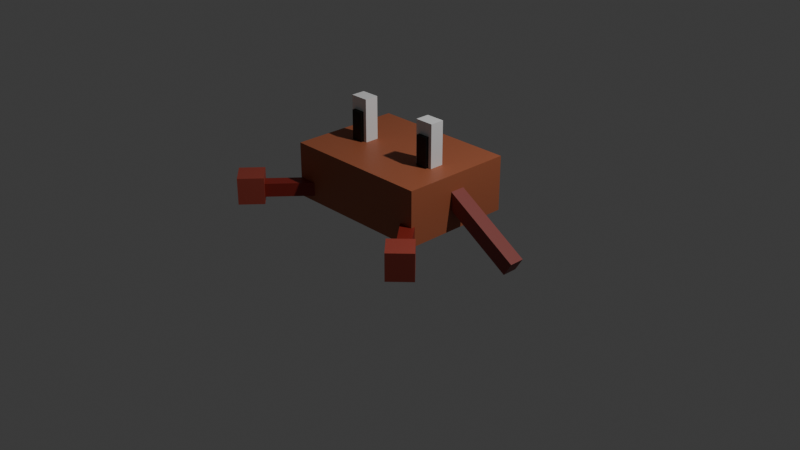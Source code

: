 # Source: crab.blend  (saved by Blender 4.4.32; exported with 4.5.12 LTS)
import bpy
from mathutils import Matrix  # noqa: F401  (used for matrix-valued properties, if any)

bpy.ops.wm.read_factory_settings(use_empty=True)
scene = bpy.context.scene
scene.name = 'Scene'

# ---- collections
col_collection = bpy.data.collections.new('Collection'); scene.collection.children.link(col_collection)

# ---- materials (node trees are filled in below, after node groups)
mat_material = bpy.data.materials.new('Material')
mat_material.alpha_threshold = 0.0
mat_material.roughness = 0.5
mat_material.line_color = (0.0, 0.0, 0.0, 1.0)
mat_material_001 = bpy.data.materials.new('Material.001')
mat_material_001.alpha_threshold = 0.0
mat_material_001.roughness = 0.5
mat_material_001.line_color = (0.0, 0.0, 0.0, 1.0)
mat_material_002 = bpy.data.materials.new('Material.002')
mat_material_002.alpha_threshold = 0.0
mat_material_002.roughness = 0.5
mat_material_002.line_color = (0.0, 0.0, 0.0, 1.0)
mat_material_003 = bpy.data.materials.new('Material.003')
mat_material_003.alpha_threshold = 0.0
mat_material_003.roughness = 0.5
mat_material_003.line_color = (0.0, 0.0, 0.0, 1.0)
mat_material_004 = bpy.data.materials.new('Material.004')
mat_material_004.alpha_threshold = 0.0
mat_material_004.roughness = 0.5
mat_material_004.line_color = (0.0, 0.0, 0.0, 1.0)
mat_material_005 = bpy.data.materials.new('Material.005')
mat_material_005.alpha_threshold = 0.0
mat_material_005.roughness = 0.5
mat_material_005.line_color = (0.0, 0.0, 0.0, 1.0)
mat_material_006 = bpy.data.materials.new('Material.006')
mat_material_006.alpha_threshold = 0.0
mat_material_006.roughness = 0.5
mat_material_006.line_color = (0.0, 0.0, 0.0, 1.0)
mat_material_007 = bpy.data.materials.new('Material.007')
mat_material_007.alpha_threshold = 0.0
mat_material_007.roughness = 0.5
mat_material_007.line_color = (0.0, 0.0, 0.0, 1.0)
mat_material_008 = bpy.data.materials.new('Material.008')
mat_material_008.alpha_threshold = 0.0
mat_material_008.roughness = 0.5
mat_material_008.line_color = (0.0, 0.0, 0.0, 1.0)
mat_material_009 = bpy.data.materials.new('Material.009')
mat_material_009.alpha_threshold = 0.0
mat_material_009.roughness = 0.5
mat_material_009.line_color = (0.0, 0.0, 0.0, 1.0)
mat_material_010 = bpy.data.materials.new('Material.010')
mat_material_010.alpha_threshold = 0.0
mat_material_010.roughness = 0.5
mat_material_010.line_color = (0.0, 0.0, 0.0, 1.0)

# ---- material node trees
mat_material.use_nodes = True; mat_material.node_tree.nodes.clear()
_N = mat_material.node_tree.nodes; _L = mat_material.node_tree.links
n0 = _N.new('ShaderNodeOutputMaterial'); n0.name = 'Material Output'; n0.location = (300, 300)
n1 = _N.new('ShaderNodeBsdfPrincipled'); n1.name = 'Principled BSDF'; n1.location = (10, 300)
n1.inputs[0].default_value = (0.3855, 0.1131, 0.05256, 1.0)
n1.inputs[3].default_value = 1.45
_L.new(n1.outputs[0], n0.inputs[0])
n0.is_active_output = True
mat_material_001.use_nodes = True; mat_material_001.node_tree.nodes.clear()
_N = mat_material_001.node_tree.nodes; _L = mat_material_001.node_tree.links
n0 = _N.new('ShaderNodeOutputMaterial'); n0.name = 'Material Output'; n0.location = (300, 300)
n1 = _N.new('ShaderNodeBsdfPrincipled'); n1.name = 'Principled BSDF'; n1.location = (10, 300)
n1.inputs[0].default_value = (0.242, 0.02093, 0.01377, 1.0)
n1.inputs[3].default_value = 1.45
_L.new(n1.outputs[0], n0.inputs[0])
n0.is_active_output = True
mat_material_002.use_nodes = True; mat_material_002.node_tree.nodes.clear()
_N = mat_material_002.node_tree.nodes; _L = mat_material_002.node_tree.links
n0 = _N.new('ShaderNodeOutputMaterial'); n0.name = 'Material Output'; n0.location = (300, 300)
n1 = _N.new('ShaderNodeBsdfPrincipled'); n1.name = 'Principled BSDF'; n1.location = (10, 300)
n1.inputs[0].default_value = (0.2461, 0.05438, 0.04636, 1.0)
n1.inputs[3].default_value = 1.45
_L.new(n1.outputs[0], n0.inputs[0])
n0.is_active_output = True
mat_material_003.use_nodes = True; mat_material_003.node_tree.nodes.clear()
_N = mat_material_003.node_tree.nodes; _L = mat_material_003.node_tree.links
n0 = _N.new('ShaderNodeOutputMaterial'); n0.name = 'Material Output'; n0.location = (300, 300)
n1 = _N.new('ShaderNodeBsdfPrincipled'); n1.name = 'Principled BSDF'; n1.location = (10, 300)
n1.inputs[0].default_value = (0.3608, 0.0607, 0.04211, 1.0)
n1.inputs[3].default_value = 1.45
_L.new(n1.outputs[0], n0.inputs[0])
n0.is_active_output = True
mat_material_004.use_nodes = True; mat_material_004.node_tree.nodes.clear()
_N = mat_material_004.node_tree.nodes; _L = mat_material_004.node_tree.links
n0 = _N.new('ShaderNodeOutputMaterial'); n0.name = 'Material Output'; n0.location = (300, 300)
n1 = _N.new('ShaderNodeBsdfPrincipled'); n1.name = 'Principled BSDF'; n1.location = (10, 300)
n1.inputs[3].default_value = 1.45
_L.new(n1.outputs[0], n0.inputs[0])
n0.is_active_output = True
mat_material_005.use_nodes = True; mat_material_005.node_tree.nodes.clear()
_N = mat_material_005.node_tree.nodes; _L = mat_material_005.node_tree.links
n0 = _N.new('ShaderNodeOutputMaterial'); n0.name = 'Material Output'; n0.location = (300, 300)
n1 = _N.new('ShaderNodeBsdfPrincipled'); n1.name = 'Principled BSDF'; n1.location = (10, 300)
n1.inputs[3].default_value = 1.45
_L.new(n1.outputs[0], n0.inputs[0])
n0.is_active_output = True
mat_material_006.use_nodes = True; mat_material_006.node_tree.nodes.clear()
_N = mat_material_006.node_tree.nodes; _L = mat_material_006.node_tree.links
n0 = _N.new('ShaderNodeOutputMaterial'); n0.name = 'Material Output'; n0.location = (300, 300)
n1 = _N.new('ShaderNodeBsdfPrincipled'); n1.name = 'Principled BSDF'; n1.location = (10, 300)
n1.inputs[0].default_value = (0.0, 0.0, 0.0, 1.0)
n1.inputs[3].default_value = 1.45
_L.new(n1.outputs[0], n0.inputs[0])
n0.is_active_output = True
mat_material_007.use_nodes = True; mat_material_007.node_tree.nodes.clear()
_N = mat_material_007.node_tree.nodes; _L = mat_material_007.node_tree.links
n0 = _N.new('ShaderNodeOutputMaterial'); n0.name = 'Material Output'; n0.location = (300, 300)
n1 = _N.new('ShaderNodeBsdfPrincipled'); n1.name = 'Principled BSDF'; n1.location = (10, 300)
n1.inputs[0].default_value = (0.0, 0.0, 0.0, 1.0)
n1.inputs[3].default_value = 1.45
_L.new(n1.outputs[0], n0.inputs[0])
n0.is_active_output = True
mat_material_008.use_nodes = True; mat_material_008.node_tree.nodes.clear()
_N = mat_material_008.node_tree.nodes; _L = mat_material_008.node_tree.links
n0 = _N.new('ShaderNodeOutputMaterial'); n0.name = 'Material Output'; n0.location = (300, 300)
n1 = _N.new('ShaderNodeBsdfPrincipled'); n1.name = 'Principled BSDF'; n1.location = (10, 300)
n1.inputs[0].default_value = (0.2461, 0.05438, 0.04636, 1.0)
n1.inputs[3].default_value = 1.45
_L.new(n1.outputs[0], n0.inputs[0])
n0.is_active_output = True
mat_material_009.use_nodes = True; mat_material_009.node_tree.nodes.clear()
_N = mat_material_009.node_tree.nodes; _L = mat_material_009.node_tree.links
n0 = _N.new('ShaderNodeOutputMaterial'); n0.name = 'Material Output'; n0.location = (300, 300)
n1 = _N.new('ShaderNodeBsdfPrincipled'); n1.name = 'Principled BSDF'; n1.location = (10, 300)
n1.inputs[0].default_value = (0.3608, 0.0607, 0.04211, 1.0)
n1.inputs[3].default_value = 1.45
_L.new(n1.outputs[0], n0.inputs[0])
n0.is_active_output = True
mat_material_010.use_nodes = True; mat_material_010.node_tree.nodes.clear()
_N = mat_material_010.node_tree.nodes; _L = mat_material_010.node_tree.links
n0 = _N.new('ShaderNodeOutputMaterial'); n0.name = 'Material Output'; n0.location = (300, 300)
n1 = _N.new('ShaderNodeBsdfPrincipled'); n1.name = 'Principled BSDF'; n1.location = (10, 300)
n1.inputs[0].default_value = (0.242, 0.02093, 0.01377, 1.0)
n1.inputs[3].default_value = 1.45
_L.new(n1.outputs[0], n0.inputs[0])
n0.is_active_output = True

# ---- world
world_world = bpy.data.worlds.new('World'); scene.world = world_world
world_world.use_nodes = True; world_world.node_tree.nodes.clear()
_N = world_world.node_tree.nodes; _L = world_world.node_tree.links
n0 = _N.new('ShaderNodeOutputWorld'); n0.name = 'World Output'; n0.location = (300, 300)
n1 = _N.new('ShaderNodeBackground'); n1.name = 'Background'; n1.location = (10, 300)
n1.inputs[0].default_value = (0.05088, 0.05088, 0.05088, 1.0)
_L.new(n1.outputs[0], n0.inputs[0])
n0.is_active_output = True
world_world.color = (0.05088, 0.05088, 0.05088)
world_world.sun_shadow_jitter_overblur = 0.0

# ---- cameras
cam_camera = bpy.data.cameras.new('Camera')
cam_camera.clip_end = 100.0
cam_camera.ortho_scale = 7.314

# ---- lights
light_light = bpy.data.lights.new('Light', 'POINT')
light_light.energy = 1000.0
light_light.shadow_soft_size = 0.1

# ---- meshes
me_cube = bpy.data.meshes.new('Cube')
me_cube.from_pydata([(1.0, 1.0, 1.0), (1.0, 1.0, -1.0), (1.0, -1.0, 1.0), (1.0, -1.0, -1.0), (-1.0, 1.0, 1.0), (-1.0, 1.0, -1.0), (-1.0, -1.0, 1.0), (-1.0, -1.0, -1.0)], [], [(0, 4, 6, 2), (3, 2, 6, 7), (7, 6, 4, 5), (5, 1, 3, 7), (1, 0, 2, 3), (5, 4, 0, 1)])
_uv = me_cube.uv_layers.new(name='UVMap')
_uv.uv.foreach_set('vector', [0.625, 0.5, 0.875, 0.5, 0.875, 0.75, 0.625, 0.75, 0.375, 0.75, 0.625, 0.75, 0.625, 1.0, 0.375, 1.0, 0.375, 0.0, 0.625, 0.0, 0.625, 0.25, 0.375, 0.25, 0.125, 0.5, 0.375, 0.5, 0.375, 0.75, 0.125, 0.75, 0.375, 0.5, 0.625, 0.5, 0.625, 0.75, 0.375, 0.75, 0.375, 0.25, 0.625, 0.25, 0.625, 0.5, 0.375, 0.5])
me_cube.materials.append(mat_material)
me_cube.use_mirror_vertex_groups = False
me_cube.update()
me_cube_001 = bpy.data.meshes.new('Cube.001')
me_cube_001.from_pydata([(1.0, 1.0, 1.0), (1.0, 1.0, -1.0), (1.0, -1.0, 1.0), (1.0, -1.0, -1.0), (-1.0, 1.0, 1.0), (-1.0, 1.0, -1.0), (-1.0, -1.0, 1.0), (-1.0, -1.0, -1.0)], [], [(0, 4, 6, 2), (3, 2, 6, 7), (7, 6, 4, 5), (5, 1, 3, 7), (1, 0, 2, 3), (5, 4, 0, 1)])
_uv = me_cube_001.uv_layers.new(name='UVMap')
_uv.uv.foreach_set('vector', [0.625, 0.5, 0.875, 0.5, 0.875, 0.75, 0.625, 0.75, 0.375, 0.75, 0.625, 0.75, 0.625, 1.0, 0.375, 1.0, 0.375, 0.0, 0.625, 0.0, 0.625, 0.25, 0.375, 0.25, 0.125, 0.5, 0.375, 0.5, 0.375, 0.75, 0.125, 0.75, 0.375, 0.5, 0.625, 0.5, 0.625, 0.75, 0.375, 0.75, 0.375, 0.25, 0.625, 0.25, 0.625, 0.5, 0.375, 0.5])
me_cube_001.materials.append(mat_material_001)
me_cube_001.use_mirror_vertex_groups = False
me_cube_001.update()
me_cube_002 = bpy.data.meshes.new('Cube.002')
me_cube_002.from_pydata([(1.0, 1.0, 1.0), (1.0, 1.0, -1.0), (1.0, -1.0, 1.0), (1.0, -1.0, -1.0), (-1.0, 1.0, 1.0), (-1.0, 1.0, -1.0), (-1.0, -1.0, 1.0), (-1.0, -1.0, -1.0)], [], [(0, 4, 6, 2), (3, 2, 6, 7), (7, 6, 4, 5), (5, 1, 3, 7), (1, 0, 2, 3), (5, 4, 0, 1)])
_uv = me_cube_002.uv_layers.new(name='UVMap')
_uv.uv.foreach_set('vector', [0.625, 0.5, 0.875, 0.5, 0.875, 0.75, 0.625, 0.75, 0.375, 0.75, 0.625, 0.75, 0.625, 1.0, 0.375, 1.0, 0.375, 0.0, 0.625, 0.0, 0.625, 0.25, 0.375, 0.25, 0.125, 0.5, 0.375, 0.5, 0.375, 0.75, 0.125, 0.75, 0.375, 0.5, 0.625, 0.5, 0.625, 0.75, 0.375, 0.75, 0.375, 0.25, 0.625, 0.25, 0.625, 0.5, 0.375, 0.5])
me_cube_002.materials.append(mat_material_002)
me_cube_002.use_mirror_vertex_groups = False
me_cube_002.update()
me_cube_003 = bpy.data.meshes.new('Cube.003')
me_cube_003.from_pydata([(1.0, 1.0, 1.0), (1.0, 1.0, -1.0), (1.0, -1.0, 1.0), (1.0, -1.0, -1.0), (-1.0, 1.0, 1.0), (-1.0, 1.0, -1.0), (-1.0, -1.0, 1.0), (-1.0, -1.0, -1.0)], [], [(0, 4, 6, 2), (3, 2, 6, 7), (7, 6, 4, 5), (5, 1, 3, 7), (1, 0, 2, 3), (5, 4, 0, 1)])
_uv = me_cube_003.uv_layers.new(name='UVMap')
_uv.uv.foreach_set('vector', [0.625, 0.5, 0.875, 0.5, 0.875, 0.75, 0.625, 0.75, 0.375, 0.75, 0.625, 0.75, 0.625, 1.0, 0.375, 1.0, 0.375, 0.0, 0.625, 0.0, 0.625, 0.25, 0.375, 0.25, 0.125, 0.5, 0.375, 0.5, 0.375, 0.75, 0.125, 0.75, 0.375, 0.5, 0.625, 0.5, 0.625, 0.75, 0.375, 0.75, 0.375, 0.25, 0.625, 0.25, 0.625, 0.5, 0.375, 0.5])
me_cube_003.materials.append(mat_material_003)
me_cube_003.use_mirror_vertex_groups = False
me_cube_003.update()
me_cube_004 = bpy.data.meshes.new('Cube.004')
me_cube_004.from_pydata([(1.0, 1.0, 1.0), (1.0, 1.0, -1.0), (1.0, -1.0, 1.0), (1.0, -1.0, -1.0), (-1.0, 1.0, 1.0), (-1.0, 1.0, -1.0), (-1.0, -1.0, 1.0), (-1.0, -1.0, -1.0)], [], [(0, 4, 6, 2), (3, 2, 6, 7), (7, 6, 4, 5), (5, 1, 3, 7), (1, 0, 2, 3), (5, 4, 0, 1)])
_uv = me_cube_004.uv_layers.new(name='UVMap')
_uv.uv.foreach_set('vector', [0.625, 0.5, 0.875, 0.5, 0.875, 0.75, 0.625, 0.75, 0.375, 0.75, 0.625, 0.75, 0.625, 1.0, 0.375, 1.0, 0.375, 0.0, 0.625, 0.0, 0.625, 0.25, 0.375, 0.25, 0.125, 0.5, 0.375, 0.5, 0.375, 0.75, 0.125, 0.75, 0.375, 0.5, 0.625, 0.5, 0.625, 0.75, 0.375, 0.75, 0.375, 0.25, 0.625, 0.25, 0.625, 0.5, 0.375, 0.5])
me_cube_004.materials.append(mat_material_004)
me_cube_004.use_mirror_vertex_groups = False
me_cube_004.update()
me_cube_005 = bpy.data.meshes.new('Cube.005')
me_cube_005.from_pydata([(1.0, 1.0, 1.0), (1.0, 1.0, -1.0), (1.0, -1.0, 1.0), (1.0, -1.0, -1.0), (-1.0, 1.0, 1.0), (-1.0, 1.0, -1.0), (-1.0, -1.0, 1.0), (-1.0, -1.0, -1.0)], [], [(0, 4, 6, 2), (3, 2, 6, 7), (7, 6, 4, 5), (5, 1, 3, 7), (1, 0, 2, 3), (5, 4, 0, 1)])
_uv = me_cube_005.uv_layers.new(name='UVMap')
_uv.uv.foreach_set('vector', [0.625, 0.5, 0.875, 0.5, 0.875, 0.75, 0.625, 0.75, 0.375, 0.75, 0.625, 0.75, 0.625, 1.0, 0.375, 1.0, 0.375, 0.0, 0.625, 0.0, 0.625, 0.25, 0.375, 0.25, 0.125, 0.5, 0.375, 0.5, 0.375, 0.75, 0.125, 0.75, 0.375, 0.5, 0.625, 0.5, 0.625, 0.75, 0.375, 0.75, 0.375, 0.25, 0.625, 0.25, 0.625, 0.5, 0.375, 0.5])
me_cube_005.materials.append(mat_material_005)
me_cube_005.use_mirror_vertex_groups = False
me_cube_005.update()
me_cube_006 = bpy.data.meshes.new('Cube.006')
me_cube_006.from_pydata([(1.0, 1.0, 1.0), (1.0, 1.0, -1.0), (1.0, -1.0, 1.0), (1.0, -1.0, -1.0), (-1.0, 1.0, 1.0), (-1.0, 1.0, -1.0), (-1.0, -1.0, 1.0), (-1.0, -1.0, -1.0)], [], [(0, 4, 6, 2), (3, 2, 6, 7), (7, 6, 4, 5), (5, 1, 3, 7), (1, 0, 2, 3), (5, 4, 0, 1)])
_uv = me_cube_006.uv_layers.new(name='UVMap')
_uv.uv.foreach_set('vector', [0.625, 0.5, 0.875, 0.5, 0.875, 0.75, 0.625, 0.75, 0.375, 0.75, 0.625, 0.75, 0.625, 1.0, 0.375, 1.0, 0.375, 0.0, 0.625, 0.0, 0.625, 0.25, 0.375, 0.25, 0.125, 0.5, 0.375, 0.5, 0.375, 0.75, 0.125, 0.75, 0.375, 0.5, 0.625, 0.5, 0.625, 0.75, 0.375, 0.75, 0.375, 0.25, 0.625, 0.25, 0.625, 0.5, 0.375, 0.5])
me_cube_006.materials.append(mat_material_006)
me_cube_006.use_mirror_vertex_groups = False
me_cube_006.update()
me_cube_007 = bpy.data.meshes.new('Cube.007')
me_cube_007.from_pydata([(1.0, 1.0, 1.0), (1.0, 1.0, -1.0), (1.0, -1.0, 1.0), (1.0, -1.0, -1.0), (-1.0, 1.0, 1.0), (-1.0, 1.0, -1.0), (-1.0, -1.0, 1.0), (-1.0, -1.0, -1.0)], [], [(0, 4, 6, 2), (3, 2, 6, 7), (7, 6, 4, 5), (5, 1, 3, 7), (1, 0, 2, 3), (5, 4, 0, 1)])
_uv = me_cube_007.uv_layers.new(name='UVMap')
_uv.uv.foreach_set('vector', [0.625, 0.5, 0.875, 0.5, 0.875, 0.75, 0.625, 0.75, 0.375, 0.75, 0.625, 0.75, 0.625, 1.0, 0.375, 1.0, 0.375, 0.0, 0.625, 0.0, 0.625, 0.25, 0.375, 0.25, 0.125, 0.5, 0.375, 0.5, 0.375, 0.75, 0.125, 0.75, 0.375, 0.5, 0.625, 0.5, 0.625, 0.75, 0.375, 0.75, 0.375, 0.25, 0.625, 0.25, 0.625, 0.5, 0.375, 0.5])
me_cube_007.materials.append(mat_material_007)
me_cube_007.use_mirror_vertex_groups = False
me_cube_007.update()
me_cube_008 = bpy.data.meshes.new('Cube.008')
me_cube_008.from_pydata([(1.0, 1.0, 1.0), (1.0, 1.0, -1.0), (1.0, -1.0, 1.0), (1.0, -1.0, -1.0), (-1.0, 1.0, 1.0), (-1.0, 1.0, -1.0), (-1.0, -1.0, 1.0), (-1.0, -1.0, -1.0)], [], [(0, 4, 6, 2), (3, 2, 6, 7), (7, 6, 4, 5), (5, 1, 3, 7), (1, 0, 2, 3), (5, 4, 0, 1)])
_uv = me_cube_008.uv_layers.new(name='UVMap')
_uv.uv.foreach_set('vector', [0.625, 0.5, 0.875, 0.5, 0.875, 0.75, 0.625, 0.75, 0.375, 0.75, 0.625, 0.75, 0.625, 1.0, 0.375, 1.0, 0.375, 0.0, 0.625, 0.0, 0.625, 0.25, 0.375, 0.25, 0.125, 0.5, 0.375, 0.5, 0.375, 0.75, 0.125, 0.75, 0.375, 0.5, 0.625, 0.5, 0.625, 0.75, 0.375, 0.75, 0.375, 0.25, 0.625, 0.25, 0.625, 0.5, 0.375, 0.5])
me_cube_008.materials.append(mat_material_008)
me_cube_008.use_mirror_vertex_groups = False
me_cube_008.update()
me_cube_009 = bpy.data.meshes.new('Cube.009')
me_cube_009.from_pydata([(1.0, 1.0, 1.0), (1.0, 1.0, -1.0), (1.0, -1.0, 1.0), (1.0, -1.0, -1.0), (-1.0, 1.0, 1.0), (-1.0, 1.0, -1.0), (-1.0, -1.0, 1.0), (-1.0, -1.0, -1.0)], [], [(0, 4, 6, 2), (3, 2, 6, 7), (7, 6, 4, 5), (5, 1, 3, 7), (1, 0, 2, 3), (5, 4, 0, 1)])
_uv = me_cube_009.uv_layers.new(name='UVMap')
_uv.uv.foreach_set('vector', [0.625, 0.5, 0.875, 0.5, 0.875, 0.75, 0.625, 0.75, 0.375, 0.75, 0.625, 0.75, 0.625, 1.0, 0.375, 1.0, 0.375, 0.0, 0.625, 0.0, 0.625, 0.25, 0.375, 0.25, 0.125, 0.5, 0.375, 0.5, 0.375, 0.75, 0.125, 0.75, 0.375, 0.5, 0.625, 0.5, 0.625, 0.75, 0.375, 0.75, 0.375, 0.25, 0.625, 0.25, 0.625, 0.5, 0.375, 0.5])
me_cube_009.materials.append(mat_material_009)
me_cube_009.use_mirror_vertex_groups = False
me_cube_009.update()
me_cube_010 = bpy.data.meshes.new('Cube.010')
me_cube_010.from_pydata([(1.0, 1.0, 1.0), (1.0, 1.0, -1.0), (1.0, -1.0, 1.0), (1.0, -1.0, -1.0), (-1.0, 1.0, 1.0), (-1.0, 1.0, -1.0), (-1.0, -1.0, 1.0), (-1.0, -1.0, -1.0)], [], [(0, 4, 6, 2), (3, 2, 6, 7), (7, 6, 4, 5), (5, 1, 3, 7), (1, 0, 2, 3), (5, 4, 0, 1)])
_uv = me_cube_010.uv_layers.new(name='UVMap')
_uv.uv.foreach_set('vector', [0.625, 0.5, 0.875, 0.5, 0.875, 0.75, 0.625, 0.75, 0.375, 0.75, 0.625, 0.75, 0.625, 1.0, 0.375, 1.0, 0.375, 0.0, 0.625, 0.0, 0.625, 0.25, 0.375, 0.25, 0.125, 0.5, 0.375, 0.5, 0.375, 0.75, 0.125, 0.75, 0.375, 0.5, 0.625, 0.5, 0.625, 0.75, 0.375, 0.75, 0.375, 0.25, 0.625, 0.25, 0.625, 0.5, 0.375, 0.5])
me_cube_010.materials.append(mat_material_010)
me_cube_010.use_mirror_vertex_groups = False
me_cube_010.update()

# ---- objects
ob_cube = bpy.data.objects.new('Cube', me_cube)
ob_light = bpy.data.objects.new('Light', light_light)
ob_camera = bpy.data.objects.new('Camera', cam_camera)
ob_cube_001 = bpy.data.objects.new('Cube.001', me_cube_001)
ob_cube_002 = bpy.data.objects.new('Cube.002', me_cube_002)
ob_cube_003 = bpy.data.objects.new('Cube.003', me_cube_003)
ob_cube_004 = bpy.data.objects.new('Cube.004', me_cube_004)
ob_cube_005 = bpy.data.objects.new('Cube.005', me_cube_005)
ob_cube_006 = bpy.data.objects.new('Cube.006', me_cube_006)
ob_cube_007 = bpy.data.objects.new('Cube.007', me_cube_007)
ob_cube_008 = bpy.data.objects.new('Cube.008', me_cube_008)
ob_cube_009 = bpy.data.objects.new('Cube.009', me_cube_009)
ob_cube_010 = bpy.data.objects.new('Cube.010', me_cube_010)

# ---- transforms, parenting, visibility, modifiers, constraints
ob_cube.location = (0.0, 0.0, 0.4725)
ob_cube.scale = (0.8, 0.6, 0.2896)
ob_cube.lock_rotations_4d = False
ob_cube.empty_display_type = 'ARROWS'
ob_cube.lineart.crease_threshold = 0.0
ob_light.location = (4.076, 1.005, 5.904)
ob_light.rotation_euler = (0.6503, 0.05522, 1.866)
ob_light.lock_rotations_4d = False
ob_light.empty_display_type = 'ARROWS'
ob_light.color = (0.0, 0.0, 0.0, 0.0)
ob_light.lineart.crease_threshold = 0.0
ob_camera.location = (7.359, -6.926, 4.958)
ob_camera.rotation_euler = (1.109, 0.0, 0.8149)
ob_camera.lock_rotations_4d = False
ob_camera.empty_display_type = 'ARROWS'
ob_camera.color = (0.0, 0.0, 0.0, 0.0)
ob_camera.display_type = 'WIRE'
ob_camera.lineart.crease_threshold = 0.0
ob_cube_001.location = (-0.8309, -0.7669, 0.3174)
ob_cube_001.rotation_euler = (0.0, -0.0, 0.867)
ob_cube_001.scale = (0.3636, 0.07078, 0.07078)
ob_cube_001.lock_rotations_4d = False
ob_cube_001.empty_display_type = 'ARROWS'
ob_cube_001.lineart.crease_threshold = 0.0
ob_cube_002.location = (-0.9654, 0.0, 0.3174)
ob_cube_002.rotation_euler = (0.0, -0.5491, 0.0)
ob_cube_002.scale = (0.5137, 0.08, 0.08)
ob_cube_002.lock_rotations_4d = False
ob_cube_002.empty_display_type = 'ARROWS'
ob_cube_002.lineart.crease_threshold = 0.0
ob_cube_003.location = (-1.074, -1.022, 0.3297)
ob_cube_003.rotation_euler = (0.0, -0.0, 0.867)
ob_cube_003.scale = (0.1332, 0.1406, 0.1406)
ob_cube_003.lock_rotations_4d = False
ob_cube_003.empty_display_type = 'ARROWS'
ob_cube_003.lineart.crease_threshold = 0.0
ob_cube_004.location = (-0.4482, -0.04469, 0.8598)
ob_cube_004.scale = (0.1, 0.07483, -0.353)
ob_cube_004.lock_rotations_4d = False
ob_cube_004.empty_display_type = 'ARROWS'
ob_cube_004.lineart.crease_threshold = 0.0
ob_cube_005.location = (0.4641, -0.04469, 0.8598)
ob_cube_005.scale = (0.1, 0.07483, -0.353)
ob_cube_005.lock_rotations_4d = False
ob_cube_005.empty_display_type = 'ARROWS'
ob_cube_005.lineart.crease_threshold = 0.0
ob_cube_006.location = (-0.4482, -0.1096, 0.8598)
ob_cube_006.scale = (0.0614, 0.04594, -0.2167)
ob_cube_006.lock_rotations_4d = False
ob_cube_006.empty_display_type = 'ARROWS'
ob_cube_006.lineart.crease_threshold = 0.0
ob_cube_007.location = (0.4658, -0.1096, 0.8598)
ob_cube_007.scale = (0.0614, 0.04594, -0.2167)
ob_cube_007.lock_rotations_4d = False
ob_cube_007.empty_display_type = 'ARROWS'
ob_cube_007.lineart.crease_threshold = 0.0
ob_cube_008.location = (1.094, 0.0, 0.3174)
ob_cube_008.rotation_euler = (0.0, -0.5491, 3.142)
ob_cube_008.scale = (0.5137, 0.08, 0.08)
ob_cube_008.lock_rotations_4d = False
ob_cube_008.empty_display_type = 'ARROWS'
ob_cube_008.lineart.crease_threshold = 0.0
ob_cube_009.location = (1.099, -1.022, 0.3297)
ob_cube_009.rotation_euler = (0.0, -0.0, 0.7854)
ob_cube_009.scale = (0.1332, 0.1406, 0.1406)
ob_cube_009.lock_rotations_4d = False
ob_cube_009.empty_display_type = 'ARROWS'
ob_cube_009.lineart.crease_threshold = 0.0
ob_cube_010.location = (0.8892, -0.7669, 0.3174)
ob_cube_010.rotation_euler = (0.0, -0.0, -0.8552)
ob_cube_010.scale = (0.3636, 0.07078, 0.07078)
ob_cube_010.lock_rotations_4d = False
ob_cube_010.empty_display_type = 'ARROWS'
ob_cube_010.lineart.crease_threshold = 0.0

# ---- collection membership
col_collection.objects.link(ob_cube)
col_collection.objects.link(ob_light)
col_collection.objects.link(ob_camera)
col_collection.objects.link(ob_cube_001)
col_collection.objects.link(ob_cube_002)
col_collection.objects.link(ob_cube_003)
col_collection.objects.link(ob_cube_004)
col_collection.objects.link(ob_cube_005)
col_collection.objects.link(ob_cube_006)
col_collection.objects.link(ob_cube_007)
col_collection.objects.link(ob_cube_008)
col_collection.objects.link(ob_cube_009)
col_collection.objects.link(ob_cube_010)

# ---- scene / render settings (as saved in the file)
scene.camera = ob_camera
scene.frame_start = 1; scene.frame_end = 250; scene.frame_set(1)
scene.render.engine = 'BLENDER_EEVEE_NEXT'
bpy.context.view_layer.update()
